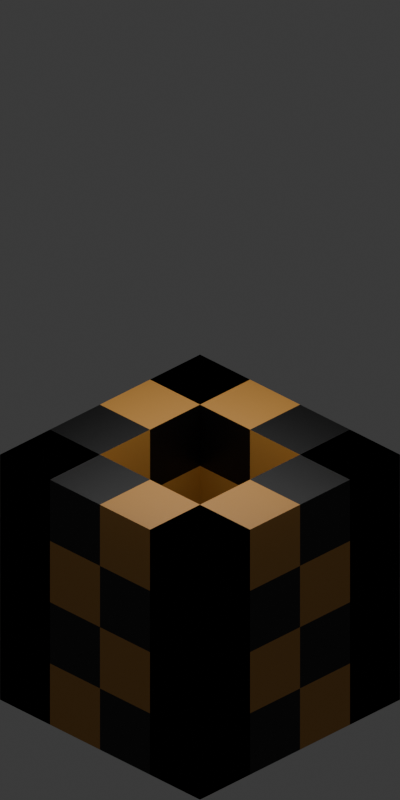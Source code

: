 # Source: tiles.blend  (saved by Blender 4.1.23; exported with 4.5.12 LTS)
import bpy
from mathutils import Matrix  # noqa: F401  (used for matrix-valued properties, if any)

bpy.ops.wm.read_factory_settings(use_empty=True)
scene = bpy.context.scene
scene.name = 'Scene'

# ---- collections
col_walls = bpy.data.collections.new('walls'); scene.collection.children.link(col_walls)
col_floors = bpy.data.collections.new('floors'); scene.collection.children.link(col_floors)

# ---- materials (node trees are filled in below, after node groups)
mat_checker = bpy.data.materials.new('checker')

# ---- material node trees
mat_checker.use_nodes = True; mat_checker.node_tree.nodes.clear()
_N = mat_checker.node_tree.nodes; _L = mat_checker.node_tree.links
n0 = _N.new('ShaderNodeBsdfPrincipled'); n0.name = 'Principled BSDF'; n0.location = (10, 300)
n1 = _N.new('ShaderNodeOutputMaterial'); n1.name = 'Material Output'; n1.location = (300, 300)
n2 = _N.new('ShaderNodeTexChecker'); n2.name = 'Checker Texture'; n2.location = (-159, 253)
n2.inputs[1].default_value = (0.5457, 0.2582, 0.05127, 1.0)
n2.inputs[2].default_value = (0.0, 0.0, 0.0, 1.0)
n2.inputs[3].default_value = 1.0
n3 = _N.new('ShaderNodeTexCoord'); n3.name = 'Texture Coordinate'; n3.location = (-362, 282)
_L.new(n0.outputs[0], n1.inputs[0])
_L.new(n2.outputs[0], n0.inputs[0])
_L.new(n3.outputs[3], n2.inputs[0])
n1.is_active_output = True

# ---- world
world_world = bpy.data.worlds.new('World'); scene.world = world_world
world_world.use_nodes = True; world_world.node_tree.nodes.clear()
_N = world_world.node_tree.nodes; _L = world_world.node_tree.links
n0 = _N.new('ShaderNodeOutputWorld'); n0.name = 'World Output'; n0.location = (300, 300)
n1 = _N.new('ShaderNodeBackground'); n1.name = 'Background'; n1.location = (10, 300)
n1.inputs[0].default_value = (0.05088, 0.05088, 0.05088, 1.0)
_L.new(n1.outputs[0], n0.inputs[0])
n0.is_active_output = True
world_world.color = (0.05088, 0.05088, 0.05088)
world_world.use_sun_shadow = False
world_world.sun_shadow_jitter_overblur = 0.0

# ---- cameras
cam_camera = bpy.data.cameras.new('Camera')
cam_camera.type = 'ORTHO'
cam_camera.ortho_scale = 11.31

# ---- lights
light_area = bpy.data.lights.new('Area', 'AREA')
light_area.transmission_factor = 0.0
light_area.energy = 100.0
light_area.shadow_maximum_resolution = 0.006
light_area.use_absolute_resolution = True
light_area.size = 5.0
light_area.size_y = 1.0

# ---- meshes
me_cube_001 = bpy.data.meshes.new('Cube.001')
me_cube_001.from_pydata([(-2.0, 2.0, 1.192e-07), (-2.0, 2.0, 4.0), (-2.0, 1.0, 1.192e-07), (-2.0, 1.0, 4.0), (2.0, 2.0, 1.192e-07), (2.0, 2.0, 4.0), (2.0, 1.0, 4.0), (2.0, 1.0, 1.192e-07)], [], [(3, 6, 5, 1), (0, 4, 7, 2), (0, 2, 3, 1), (4, 5, 6, 7), (3, 2, 7, 6), (5, 4, 0, 1)])
_uv = me_cube_001.uv_layers.new(name='UVMap')
_uv.uv.foreach_set('vector', [0.625, 0.75, 0.625, 0.75, 0.875, 0.75, 0.875, 0.75, 0.125, 0.75, 0.125, 0.75, 0.375, 0.75, 0.375, 0.75, 0.125, 0.75, 0.375, 0.75, 0.625, 0.75, 0.875, 0.75, 0.125, 0.75, 0.875, 0.75, 0.625, 0.75, 0.375, 0.75, 0.625, 0.75, 0.375, 0.75, 0.375, 0.75, 0.625, 0.75, 0.875, 0.75, 0.125, 0.75, 0.125, 0.75, 0.875, 0.75])
me_cube_001.materials.append(mat_checker)
me_cube_001.update()
me_cube_003 = bpy.data.meshes.new('Cube.003')
me_cube_003.from_pydata([(-1.0, 2.0, 1.192e-07), (-1.0, 2.0, 4.0), (-2.0, 2.0, 1.192e-07), (-2.0, 2.0, 4.0), (-1.0, -2.0, 1.192e-07), (-1.0, -2.0, 4.0), (-2.0, -2.0, 4.0), (-2.0, -2.0, 1.192e-07)], [], [(3, 6, 5, 1), (0, 4, 7, 2), (0, 2, 3, 1), (4, 5, 6, 7), (3, 2, 7, 6), (5, 4, 0, 1)])
_uv = me_cube_003.uv_layers.new(name='UVMap')
_uv.uv.foreach_set('vector', [0.625, 0.75, 0.625, 0.75, 0.875, 0.75, 0.875, 0.75, 0.125, 0.75, 0.125, 0.75, 0.375, 0.75, 0.375, 0.75, 0.125, 0.75, 0.375, 0.75, 0.625, 0.75, 0.875, 0.75, 0.125, 0.75, 0.875, 0.75, 0.625, 0.75, 0.375, 0.75, 0.625, 0.75, 0.375, 0.75, 0.375, 0.75, 0.625, 0.75, 0.875, 0.75, 0.125, 0.75, 0.125, 0.75, 0.875, 0.75])
me_cube_003.materials.append(mat_checker)
me_cube_003.update()
me_cube_004 = bpy.data.meshes.new('Cube.004')
me_cube_004.from_pydata([(2.0, 2.0, 1.192e-07), (2.0, 2.0, 4.0), (1.0, 2.0, 1.192e-07), (1.0, 2.0, 4.0), (2.0, -2.0, 1.192e-07), (2.0, -2.0, 4.0), (1.0, -2.0, 4.0), (1.0, -2.0, 1.192e-07)], [], [(3, 6, 5, 1), (0, 4, 7, 2), (0, 2, 3, 1), (4, 5, 6, 7), (3, 2, 7, 6), (5, 4, 0, 1)])
_uv = me_cube_004.uv_layers.new(name='UVMap')
_uv.uv.foreach_set('vector', [0.625, 0.75, 0.625, 0.75, 0.875, 0.75, 0.875, 0.75, 0.125, 0.75, 0.125, 0.75, 0.375, 0.75, 0.375, 0.75, 0.125, 0.75, 0.375, 0.75, 0.625, 0.75, 0.875, 0.75, 0.125, 0.75, 0.875, 0.75, 0.625, 0.75, 0.375, 0.75, 0.625, 0.75, 0.375, 0.75, 0.375, 0.75, 0.625, 0.75, 0.875, 0.75, 0.125, 0.75, 0.125, 0.75, 0.875, 0.75])
me_cube_004.materials.append(mat_checker)
me_cube_004.update()
me_cube_005 = bpy.data.meshes.new('Cube.005')
me_cube_005.from_pydata([(-2.0, -1.0, 1.192e-07), (-2.0, -1.0, 4.0), (-2.0, -2.0, 1.192e-07), (-2.0, -2.0, 4.0), (2.0, -1.0, 1.192e-07), (2.0, -1.0, 4.0), (2.0, -2.0, 4.0), (2.0, -2.0, 1.192e-07)], [], [(3, 6, 5, 1), (0, 4, 7, 2), (0, 2, 3, 1), (4, 5, 6, 7), (3, 2, 7, 6), (5, 4, 0, 1)])
_uv = me_cube_005.uv_layers.new(name='UVMap')
_uv.uv.foreach_set('vector', [0.625, 0.75, 0.625, 0.75, 0.875, 0.75, 0.875, 0.75, 0.125, 0.75, 0.125, 0.75, 0.375, 0.75, 0.375, 0.75, 0.125, 0.75, 0.375, 0.75, 0.625, 0.75, 0.875, 0.75, 0.125, 0.75, 0.875, 0.75, 0.625, 0.75, 0.375, 0.75, 0.625, 0.75, 0.375, 0.75, 0.375, 0.75, 0.625, 0.75, 0.875, 0.75, 0.125, 0.75, 0.125, 0.75, 0.875, 0.75])
me_cube_005.materials.append(mat_checker)
me_cube_005.update()
me_plane = bpy.data.meshes.new('Plane')
me_plane.from_pydata([(-2.0, -2.0, 0.0), (2.0, -2.0, 0.0), (-2.0, 2.0, 0.0), (2.0, 2.0, 0.0)], [], [(0, 1, 3, 2)])
_uv = me_plane.uv_layers.new(name='UVMap')
_uv.uv.foreach_set('vector', [0.0, 0.0, 1.0, 0.0, 1.0, 1.0, 0.0, 1.0])
me_plane.materials.append(mat_checker)
me_plane.update()

# ---- objects
ob_camera = bpy.data.objects.new('Camera', cam_camera)
ob_area = bpy.data.objects.new('Area', light_area)
ob_ur = bpy.data.objects.new('ur', me_cube_001)
ob_ul = bpy.data.objects.new('ul', me_cube_003)
ob_lr = bpy.data.objects.new('lr', me_cube_004)
ob_ll = bpy.data.objects.new('ll', me_cube_005)
ob_basic = bpy.data.objects.new('basic', me_plane)

# ---- transforms, parenting, visibility, modifiers, constraints
ob_camera.location = (7.0, -7.0, 10.61)
ob_camera.rotation_euler = (1.047, 0.0, 0.7854)
ob_area.location = (0.0, 0.0, 6.0)
ob_ur.location = (0.0, 0.0, 0.0)
ob_ul.location = (0.0, 0.0, 0.0)
ob_lr.location = (0.0, 0.0, 0.0)
ob_ll.location = (0.0, 0.0, 0.0)
ob_basic.location = (0.0, 0.0, 0.0)

# ---- collection membership
scene.collection.objects.link(ob_camera)
scene.collection.objects.link(ob_area)
col_walls.objects.link(ob_ur)
col_walls.objects.link(ob_ul)
col_walls.objects.link(ob_lr)
col_walls.objects.link(ob_ll)
col_floors.objects.link(ob_basic)

# ---- scene / render settings (as saved in the file)
scene.camera = ob_camera
scene.frame_start = 1; scene.frame_end = 250; scene.frame_set(246)
scene.render.engine = 'CYCLES'
scene.render.resolution_x = 256
scene.render.resolution_y = 512
scene.render.film_transparent = True
scene.render.border_min_x = 0.067
scene.render.border_max_x = 0.9331
scene.cycles.sampling_pattern = 'TABULATED_SOBOL'
scene.eevee.ray_tracing_options.trace_max_roughness = 0.0
bpy.context.view_layer.update()
